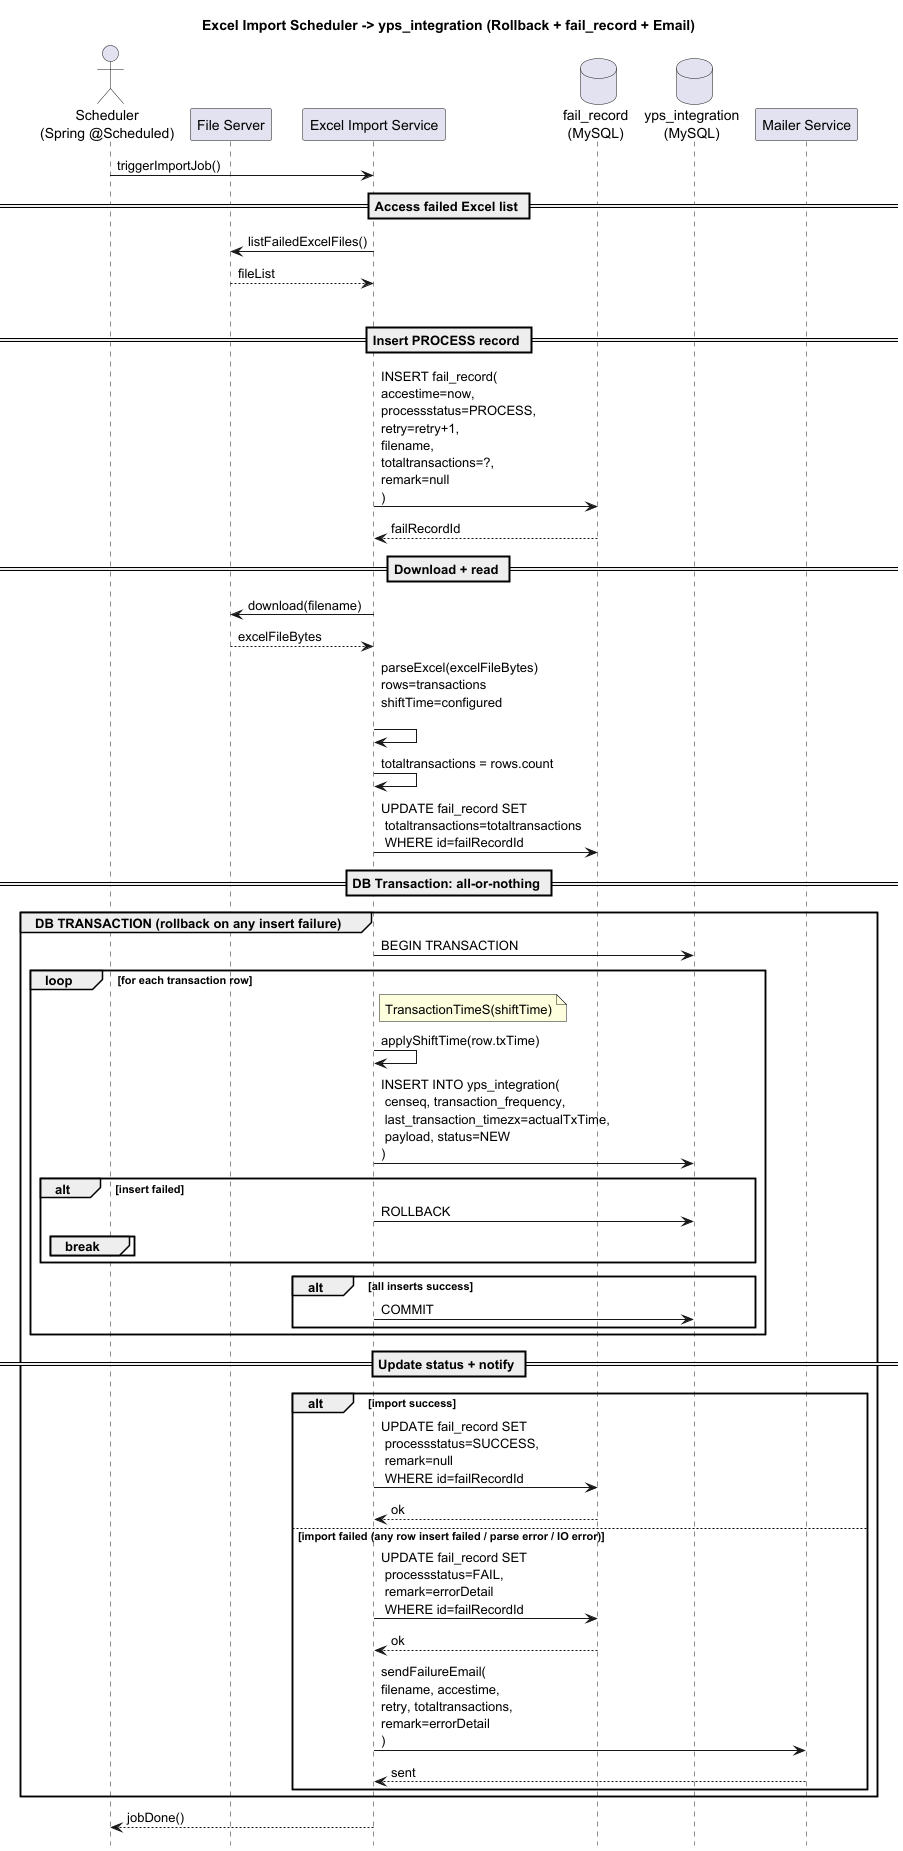

The diagram above was rendered by PlantUML. Its source (embedded in the PNG):
@startuml
title Excel Import Scheduler -> yps_integration (Rollback + fail_record + Email)
hide footbox
actor "Scheduler\n(Spring @Scheduled)" as SCH
participant "File Server" as FS
participant "Excel Import Service" as IMP
database "fail_record\n(MySQL)" as FAILDB
database "yps_integration\n(MySQL)" as YPSDB
participant "Mailer Service" as MAIL

SCH -> IMP: triggerImportJob()

== Access failed Excel list ==
IMP -> FS: listFailedExcelFiles()
FS --> IMP: fileList

loop for each excel file
  == Insert PROCESS record ==
  IMP -> FAILDB: INSERT fail_record(\naccestime=now,\nprocessstatus=PROCESS,\nretry=retry+1,\nfilename,\ntotaltransactions=?,\nremark=null\n)
  FAILDB --> IMP: failRecordId

  == Download + read ==
  IMP -> FS: download(filename)
  FS --> IMP: excelFileBytes
  IMP -> IMP: parseExcel(excelFileBytes)\nrows=transactions\nshiftTime=configured\n
  IMP -> IMP: totaltransactions = rows.count

  IMP -> FAILDB: UPDATE fail_record SET\n totaltransactions=totaltransactions\n WHERE id=failRecordId

  == DB Transaction: all-or-nothing ==
  group DB TRANSACTION (rollback on any insert failure)
    IMP -> YPSDB: BEGIN TRANSACTION

    loop for each transaction row
      note right of IMP
        TransactionTimeS(shiftTime)
      end note

      IMP -> IMP: applyShiftTime(row.txTime)
      IMP -> YPSDB: INSERT INTO yps_integration(\n censeq, transaction_frequency,\n last_transaction_timezx=actualTxTime,\n payload, status=NEW\n)
      alt insert failed
        IMP -> YPSDB: ROLLBACK
        break
      end
    end

    alt all inserts success
      IMP -> YPSDB: COMMIT
    end
  end

  == Update status + notify ==
  alt import success
    IMP -> FAILDB: UPDATE fail_record SET\n processstatus=SUCCESS,\n remark=null\n WHERE id=failRecordId
    FAILDB --> IMP: ok
  else import failed (any row insert failed / parse error / IO error)
    IMP -> FAILDB: UPDATE fail_record SET\n processstatus=FAIL,\n remark=errorDetail\n WHERE id=failRecordId
    FAILDB --> IMP: ok

    IMP -> MAIL: sendFailureEmail(\nfilename, accestime,\nretry, totaltransactions,\nremark=errorDetail\n)
    MAIL --> IMP: sent
  end
end

IMP --> SCH: jobDone()

@enduml